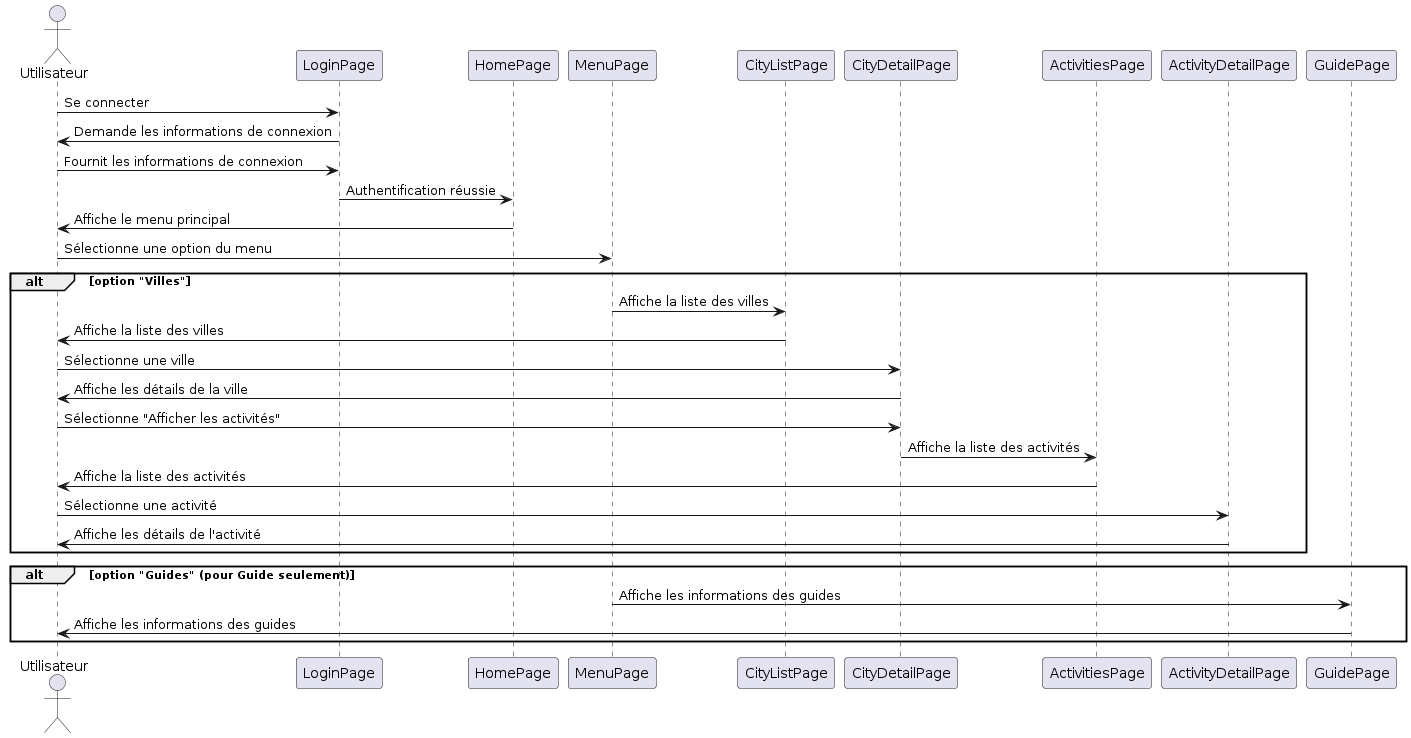

The diagram above was rendered by PlantUML. Its source (embedded in the PNG):
@startuml
actor Utilisateur

Utilisateur -> LoginPage: Se connecter
LoginPage -> Utilisateur: Demande les informations de connexion
Utilisateur -> LoginPage: Fournit les informations de connexion
LoginPage -> HomePage: Authentification réussie

HomePage -> Utilisateur: Affiche le menu principal
Utilisateur -> MenuPage: Sélectionne une option du menu

alt option "Villes"
    MenuPage -> CityListPage: Affiche la liste des villes
    CityListPage -> Utilisateur: Affiche la liste des villes
    Utilisateur -> CityDetailPage: Sélectionne une ville

    CityDetailPage -> Utilisateur: Affiche les détails de la ville
    Utilisateur -> CityDetailPage: Sélectionne "Afficher les activités"

    CityDetailPage -> ActivitiesPage: Affiche la liste des activités
    ActivitiesPage -> Utilisateur: Affiche la liste des activités
    Utilisateur -> ActivityDetailPage: Sélectionne une activité

    ActivityDetailPage -> Utilisateur: Affiche les détails de l'activité
end

alt option "Guides" (pour Guide seulement)
    MenuPage -> GuidePage: Affiche les informations des guides
    GuidePage -> Utilisateur: Affiche les informations des guides
end
@enduml